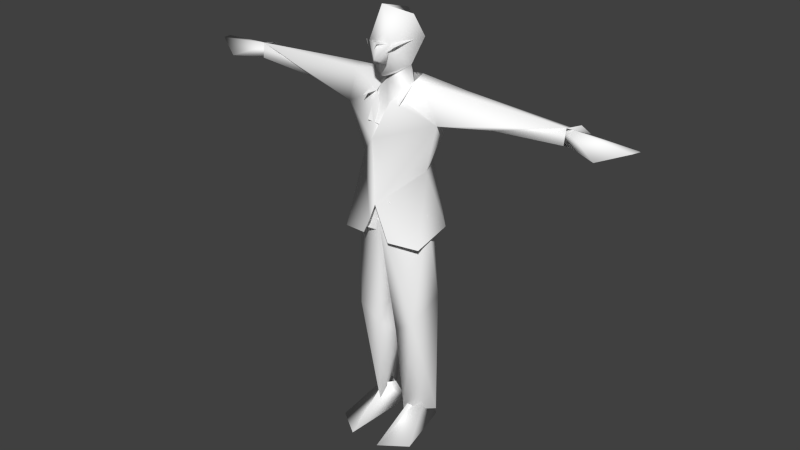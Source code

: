 # Source: LowPolyCarl.blend  (saved by Blender 2.76.0; exported with 4.5.12 LTS)
import bpy
from mathutils import Matrix  # noqa: F401  (used for matrix-valued properties, if any)

bpy.ops.wm.read_factory_settings(use_empty=True)
scene = bpy.context.scene
scene.name = 'Scene'

# ---- collections
col_collection_1 = bpy.data.collections.new('Collection 1'); scene.collection.children.link(col_collection_1)

# ---- materials (node trees are filled in below, after node groups)
mat_carlcol = bpy.data.materials.new('CarlCol')
mat_carlcol.alpha_threshold = 0.0
mat_carlcol.use_transparent_shadow = False
mat_carlcol.diffuse_color = (1.0, 1.0, 1.0, 1.0)
mat_carlcol.specular_color = (0.2, 0.2, 0.2)
mat_carlcol.roughness = 0.5
mat_carlcol.specular_intensity = 1.0

# ---- material node trees

# ---- world
world_world = bpy.data.worlds.new('World'); scene.world = world_world
world_world.color = (0.05088, 0.05088, 0.05088)
world_world.use_sun_shadow = False
world_world.sun_shadow_jitter_overblur = 0.0
world_world.cycles.sampling_method = 'MANUAL'
world_world.cycles.sample_map_resolution = 256

# ---- meshes
me_model__carlmidgeo = bpy.data.meshes.new('Model::CarlMidGeo')
me_model__carlmidgeo.from_pydata([(4.338, 166.9, 11.18), (1.419, 165.9, 11.22), (2.914, 163.3, 11.16), (3.577, 164.9, 13.44), (-4.338, 166.9, 11.18), (-1.419, 165.9, 11.22), (-2.914, 163.3, 11.16), (-3.577, 164.9, 13.44), (-0.0798, 156.8, 10.09), (0.08987, 155.8, 14.01), (-0.01775, 158.3, 16.38), (2.491, 158.8, 10.55), (-2.527, 158.8, 10.55), (13.32, 53.82, 10.18), (15.3, 61.72, -2.951), (3.717, 46.99, 9.064), (5.191, 76.67, -6.184), (4.062, 37.35, -4.676), (9.902, 7.439, -8.188), (6.482, 8.457, 7.289), (14.8, 6.754, -3.527), (-0.001649, 96.14, 14.45), (16.42, 100.5, 5.728), (7.434, 91.91, -10.58), (4.219, 100.3, -6.407), (-4.065, 37.36, -4.676), (-9.904, 64.7, -4.522), (-13.32, 53.82, 10.18), (-3.719, 46.99, 9.064), (-16.08, 63.96, -1.379), (-9.905, 7.439, -8.188), (-6.485, 8.457, 7.289), (-14.8, 6.754, -3.527), (-0.161, 80.82, -1.918), (-16.43, 100.5, 5.726), (-7.03, 101.6, -6.88), (0.1077, 103.9, 16.59), (14.91, 117.7, 4.845), (10.43, 118.0, -4.933), (11.03, 141.1, -10.65), (-0.4753, 130.5, 17.2), (5.369, 146.0, 9.735), (4.978, 144.8, 13.6), (6.355, 151.1, -3.463), (-0.001652, 149.4, -6.427), (43.83, 141.9, -8.055), (70.78, 139.3, -3.389), (75.25, 144.4, -6.671), (70.55, 148.1, 1.833), (70.35, 142.1, 2.692), (41.77, 140.0, 2.767), (20.64, 137.2, 6.392), (8.55, 150.8, 3.691), (25.74, 148.6, -4.506), (16.73, 134.7, -5.443), (5.782, 89.49, 16.2), (17.06, 88.26, 11.94), (17.25, 92.18, -4.363), (-1.966, 88.87, -12.62), (0.1374, 135.7, 12.32), (8.456, 143.9, 12.69), (70.33, 146.0, -8.133), (70.46, 141.9, -7.426), (-11.78, 115.2, -4.272), (-14.91, 117.7, 4.844), (-16.73, 134.7, -5.443), (-20.64, 137.2, 6.393), (-4.298, 145.9, 9.685), (-7.03, 151.1, -0.6887), (-19.92, 149.2, 3.045), (-11.03, 141.1, -10.65), (-43.83, 141.9, -8.055), (-41.78, 140.0, 2.767), (-70.79, 139.3, -3.389), (-75.25, 144.4, -6.671), (-70.35, 142.1, 2.692), (-70.55, 148.1, 1.833), (-25.74, 148.6, -4.506), (-1.357, 97.75, 18.13), (-5.794, 90.43, 16.45), (-17.62, 88.31, 13.13), (-16.46, 91.21, -3.423), (-8.458, 143.9, 12.69), (-70.34, 146.0, -8.133), (-70.47, 141.9, -7.426), (4.37, 91.27, 12.15), (0.01844, 108.5, 14.83), (5.239, 104.9, 13.78), (-5.778, 92.14, 14.89), (-4.986, 105.0, 13.71), (5.643, 142.1, 10.26), (5.312, 155.5, 2.035), (0.2221, 148.9, -5.763), (-1.698, 156.0, -3.759), (-1.921, 150.6, 6.965), (9.707, 145.3, 4.995), (4.686, 135.2, 14.53), (-5.564, 142.1, 10.27), (-9.599, 145.4, 4.426), (-4.763, 135.9, 14.32), (-1.945, 157.9, 14.39), (2.644, 157.9, 12.66), (0.03804, 164.7, 14.1), (9.072, 175.6, 5.419), (-0.075, 178.9, 11.58), (4.733, 165.4, 13.0), (-4.092, 172.9, -7.488), (9.55, 166.3, -0.3582), (0.001531, 153.2, 12.52), (-0.03844, 160.0, 16.03), (-5.045, 165.2, 12.67), (-9.494, 166.0, 1.673), (-68.87, 143.3, -5.183), (-68.76, 147.2, -0.5083), (-69.22, 141.9, 0.3489), (-91.23, 144.1, -5.778), (-84.06, 141.2, 6.57), (-95.54, 145.1, -2.57), (-83.74, 144.0, -0.3644), (-94.72, 145.4, 1.361), (68.87, 143.3, -5.183), (68.76, 147.2, -0.5087), (69.22, 141.9, 0.348), (84.06, 141.2, 6.571), (83.74, 144.0, -0.3645), (91.23, 144.1, -5.778), (94.72, 145.4, 1.361), (95.54, 145.1, -2.57), (4.478, 13.32, -0.7253), (3.83, 1.432, -6.83), (6.538, 0.3848, 24.58), (7.908, 13.36, 3.534), (10.1, 13.3, -3.692), (17.52, 0.6418, 17.08), (11.72, 0.4443, -7.898), (-3.83, 1.433, -6.83), (-6.538, 0.3848, 24.58), (-10.1, 13.3, -3.691), (-17.52, 0.6418, 17.08), (-11.72, 0.4447, -7.899), (-7.889, 13.35, 3.526), (-4.478, 13.32, -0.7248), (6.473, 165.0, 12.75), (8.4, 166.1, 1.418), (1.552, 162.8, 14.54), (8.602, 165.0, 0.1102), (0.2622, 165.2, 14.98), (6.183, 165.7, 12.95), (3.767, 162.7, 14.04), (-6.258, 165.3, 12.8), (-7.464, 166.4, 2.418), (-5.781, 165.8, 13.11), (-3.471, 166.3, 14.37), (-0.2715, 165.9, 14.98), (-7.547, 165.3, 1.08), (-1.409, 162.8, 14.55), (-5.07, 163.3, 13.34), (3.644, 166.3, 14.37), (-3.253, 162.9, 14.21)], [(10, 12), (146, 144), (147, 157), (10, 11), (152, 153), (148, 144), (143, 145), (155, 158), (150, 154), (8, 9), (149, 150), (151, 152), (156, 158)], [(6, 5, 7), (15, 17, 19), (15, 19, 13), (16, 14, 17), (29, 26, 30, 32), (16, 33, 23), (21, 13, 22), (25, 30, 26), (44, 39, 38, 63), (27, 29, 32), (31, 27, 32), (33, 21, 28), (27, 28, 21), (24, 23, 35), (26, 35, 23), (34, 27, 21), (38, 37, 57), (38, 54, 37), (36, 37, 51), (48, 52, 51, 50), (53, 45, 39), (53, 52, 48), (46, 50, 45), (45, 50, 51, 54), (51, 41, 42, 40), (45, 54, 39), (40, 36, 51), (40, 66, 64, 78), (53, 43, 52), (43, 39, 44), (57, 58, 38), (46, 49, 50), (57, 37, 56), (45, 47, 46), (53, 47, 45), (46, 62, 47), (37, 36, 56), (64, 65, 63), (76, 72, 66, 69), (59, 67, 40), (38, 58, 63), (76, 69, 77), (76, 77, 74), (66, 72, 71, 65), (64, 63, 81, 80), (67, 66, 40), (66, 67, 69), (78, 80, 79), (63, 58, 81), (70, 63, 65), (75, 72, 76), (72, 75, 73), (89, 88, 85, 86), (80, 78, 64), (40, 78, 36), (85, 87, 86), (97, 99, 96, 94), (94, 90, 95), (108, 94, 91), (91, 92, 93), (96, 90, 94), (104, 103, 107, 106), (98, 97, 94), (91, 93, 106, 107), (105, 103, 104), (108, 91, 105), (101, 108, 105), (101, 105, 109), (105, 102, 109), (111, 104, 106), (110, 105, 104), (111, 110, 104), (106, 93, 111), (111, 94, 110), (110, 94, 108), (110, 108, 100), (100, 109, 110), (109, 102, 110), (116, 115, 114), (117, 113, 115), (117, 119, 113), (116, 113, 119), (119, 118, 116), (117, 118, 119), (116, 114, 113), (125, 122, 120), (125, 120, 121), (125, 121, 127), (121, 126, 127), (123, 124, 126), (124, 125, 127), (33, 16, 17, 15), (132, 129, 128), (129, 130, 131), (132, 131, 130), (140, 136, 135), (135, 136, 138), (147, 142, 143), (148, 142, 147), (146, 153, 155), (0, 3, 2), (1, 2, 3), (1, 3, 0), (4, 6, 7), (5, 4, 7), (18, 17, 14), (18, 14, 20), (14, 13, 20), (13, 19, 20), (18, 19, 17), (21, 33, 15), (15, 13, 21), (22, 13, 14), (22, 14, 23), (24, 22, 23), (16, 23, 14), (25, 28, 31), (31, 28, 27), (30, 25, 31), (33, 25, 26), (25, 33, 28), (34, 29, 27), (34, 35, 29), (33, 26, 23), (26, 29, 35), (53, 48, 47), (54, 51, 37), (51, 52, 41), (53, 39, 43), (36, 55, 56), (38, 39, 54), (50, 49, 48), (60, 52, 41), (47, 61, 48), (59, 40, 42), (44, 63, 70), (71, 77, 70), (72, 73, 71), (65, 71, 70), (65, 64, 66), (68, 77, 69), (70, 68, 44), (77, 68, 70), (68, 69, 67), (74, 71, 73), (74, 77, 71), (82, 67, 68), (74, 76, 83), (84, 73, 74), (95, 92, 91), (91, 94, 95), (98, 93, 92), (93, 98, 94), (105, 107, 103), (100, 108, 101), (94, 111, 93), (109, 100, 101), (110, 102, 105), (107, 105, 91), (114, 115, 112), (112, 115, 113), (116, 118, 115), (115, 118, 117), (125, 123, 122), (121, 123, 126), (123, 125, 124), (124, 127, 126), (122, 123, 121), (133, 129, 134), (131, 128, 129), (130, 129, 133), (134, 132, 133), (132, 134, 129), (133, 132, 130), (135, 137, 141), (138, 139, 135), (140, 135, 141), (140, 137, 136), (139, 138, 137), (137, 135, 139), (138, 136, 137), (146, 157, 153), (149, 156, 151)])
me_model__carlmidgeo.polygons.foreach_set('use_smooth', [True] * 183)
_uv = me_model__carlmidgeo.uv_layers.new(name='UVSet0')
_uv.uv.foreach_set('vector', [0.9394, 0.0254, 0.8895, 0.0282, 0.9197, 0.07222, 0.7467, 0.3053, 0.7718, 0.3569, 0.718, 0.4845, 0.7467, 0.3053, 0.718, 0.4845, 0.7125, 0.2747, 0.6096, 0.1629, 0.6582, 0.2393, 0.6069, 0.3578, 0.662, 0.2248, 0.6304, 0.2237, 0.6496, 0.4845, 0.6752, 0.4793, 0.6096, 0.1629, 0.5826, 0.132, 0.6238, 0.07914, 0.7653, 0.07376, 0.7125, 0.2747, 0.7003, 0.06064, 0.6069, 0.3578, 0.6496, 0.4845, 0.6304, 0.2237, 0.5715, 0.3142, 0.5385, 0.3404, 0.4753, 0.2354, 0.5326, 0.2382, 0.7125, 0.2747, 0.662, 0.2248, 0.6752, 0.4793, 0.718, 0.4845, 0.7125, 0.2747, 0.6752, 0.4793, 0.8089, 0.1679, 0.7653, 0.07376, 0.7467, 0.3053, 0.7125, 0.2747, 0.7467, 0.3053, 0.7653, 0.07376, 0.6291, 0.0458, 0.6238, 0.07914, 0.635, 0.04816, 0.6304, 0.2237, 0.635, 0.04816, 0.6238, 0.07914, 0.7003, 0.06064, 0.7125, 0.2747, 0.7653, 0.07376, 0.4753, 0.2354, 0.4157, 0.2491, 0.4427, 0.08699, 0.4753, 0.2354, 0.4795, 0.3574, 0.4157, 0.2491, 0.3018, 0.1746, 0.4157, 0.2491, 0.4211, 0.3845, 0.8819, 0.6113, 0.8493, 0.8795, 0.8014, 0.8634, 0.8341, 0.7576, 0.8779, 0.8543, 0.9196, 0.7542, 0.9275, 0.9055, 0.8779, 0.8543, 0.8493, 0.8795, 0.8819, 0.6113, 0.9432, 0.6204, 0.9566, 0.7669, 0.9196, 0.7542, 0.9196, 0.7542, 0.9566, 0.7669, 0.982, 0.8731, 0.9549, 0.8992, 0.4211, 0.3845, 0.3387, 0.4425, 0.3185, 0.4327, 0.2917, 0.3465, 0.9196, 0.7542, 0.9549, 0.8992, 0.9275, 0.9055, 0.2917, 0.3465, 0.3018, 0.1746, 0.4211, 0.3845, 0.2917, 0.3465, 0.1702, 0.3826, 0.1735, 0.2492, 0.2892, 0.1456, 0.8779, 0.8543, 0.8747, 0.9206, 0.8493, 0.8795, 0.4195, 0.5176, 0.5093, 0.51, 0.4268, 0.5526, 0.4427, 0.08699, 0.5056, 0.08083, 0.4753, 0.2354, 0.8393, 0.6098, 0.859, 0.6161, 0.8341, 0.7576, 0.4427, 0.08699, 0.4157, 0.2491, 0.3718, 0.07987, 0.9196, 0.7542, 0.919, 0.616, 0.9432, 0.6204, 0.8779, 0.8543, 0.919, 0.616, 0.9196, 0.7542, 0.1063, 0.02612, 0.1277, 0.01764, 0.1395, 0.06206, 0.4157, 0.2491, 0.3018, 0.1746, 0.3718, 0.07987, 0.1735, 0.2492, 0.1087, 0.3579, 0.1176, 0.2139, 0.7241, 0.8373, 0.6871, 0.6877, 0.6666, 0.5734, 0.7103, 0.5627, 0.2989, 0.3735, 0.2529, 0.443, 0.2917, 0.3465, 0.07011, 0.1949, 0.082, 0.08064, 0.1176, 0.2139, 0.7241, 0.8373, 0.7103, 0.5627, 0.7365, 0.5954, 0.7241, 0.8373, 0.7365, 0.5954, 0.7609, 0.8353, 0.8407, 0.5784, 0.8088, 0.6873, 0.771, 0.6974, 0.8165, 0.5551, 0.1735, 0.2492, 0.1176, 0.2139, 0.1492, 0.08736, 0.2229, 0.07926, 0.2529, 0.443, 0.1702, 0.3826, 0.2917, 0.3465, 0.1702, 0.3826, 0.2529, 0.443, 0.1711, 0.4523, 0.2892, 0.1456, 0.2229, 0.07926, 0.2833, 0.09958, 0.1176, 0.2139, 0.082, 0.08064, 0.1492, 0.08736, 0.04908, 0.341, 0.1176, 0.2139, 0.1087, 0.3579, 0.7023, 0.8308, 0.6871, 0.6877, 0.7241, 0.8373, 0.6871, 0.6877, 0.7023, 0.8308, 0.6828, 0.8355, 0.02738, 0.6648, 0.03681, 0.5839, 0.09958, 0.5841, 0.07013, 0.6963, 0.2229, 0.07926, 0.2892, 0.1456, 0.1735, 0.2492, 0.2917, 0.3465, 0.2892, 0.1456, 0.3018, 0.1746, 0.09958, 0.5841, 0.1128, 0.6638, 0.07013, 0.6963, 0.2683, 0.5221, 0.2567, 0.4587, 0.333, 0.4594, 0.2799, 0.6307, 0.2799, 0.6307, 0.3264, 0.5204, 0.3829, 0.5755, 0.2945, 0.6705, 0.2799, 0.6307, 0.3582, 0.6623, 0.3582, 0.6623, 0.4396, 0.6649, 0.3966, 0.702, 0.333, 0.4594, 0.3264, 0.5204, 0.2799, 0.6307, 0.3183, 0.9197, 0.3827, 0.9123, 0.4656, 0.8648, 0.4898, 0.9758, 0.2068, 0.5802, 0.2683, 0.5221, 0.2799, 0.6307, 0.5451, 0.825, 0.6128, 0.8622, 0.4898, 0.9758, 0.4656, 0.8648, 0.3472, 0.835, 0.3827, 0.9123, 0.2978, 0.9179, 0.3134, 0.7449, 0.4299, 0.7808, 0.3472, 0.835, 0.3275, 0.7779, 0.3134, 0.7449, 0.3472, 0.835, 0.3275, 0.7779, 0.3472, 0.835, 0.3128, 0.7968, 0.3472, 0.835, 0.315, 0.8288, 0.3128, 0.7968, 0.1598, 0.8499, 0.2978, 0.9179, 0.1437, 0.9485, 0.2742, 0.8308, 0.3472, 0.835, 0.2978, 0.9179, 0.1598, 0.8499, 0.2742, 0.8308, 0.2978, 0.9179, 0.1437, 0.9485, 0.02722, 0.8565, 0.1598, 0.8499, 0.1785, 0.8435, 0.2544, 0.7407, 0.2742, 0.8308, 0.2742, 0.8308, 0.2544, 0.7407, 0.3134, 0.7449, 0.2742, 0.8308, 0.3134, 0.7449, 0.3005, 0.777, 0.3005, 0.777, 0.3128, 0.7968, 0.2742, 0.8308, 0.3128, 0.7968, 0.315, 0.8288, 0.2742, 0.8308, 0.7043, 0.9381, 0.6437, 0.904, 0.7122, 0.8555, 0.7829, 0.9756, 0.7345, 0.8547, 0.8084, 0.9396, 0.7829, 0.9756, 0.732, 0.976, 0.7345, 0.8547, 0.7043, 0.9381, 0.7345, 0.8547, 0.732, 0.976, 0.732, 0.976, 0.7235, 0.9313, 0.7043, 0.9381, 0.7829, 0.9756, 0.7488, 0.9514, 0.732, 0.976, 0.7043, 0.9381, 0.7122, 0.8555, 0.7345, 0.8547, 0.6437, 0.904, 0.7122, 0.8555, 0.6922, 0.8526, 0.8084, 0.9396, 0.7688, 0.8487, 0.7345, 0.8547, 0.8084, 0.9396, 0.7345, 0.8547, 0.7829, 0.9756, 0.7345, 0.8547, 0.732, 0.976, 0.7829, 0.9756, 0.7043, 0.9381, 0.7235, 0.9313, 0.732, 0.976, 0.6615, 0.9369, 0.6437, 0.904, 0.598, 0.93, 0.8089, 0.1679, 0.812, 0.1892, 0.7718, 0.3569, 0.7467, 0.3053, 0.5558, 0.6136, 0.6066, 0.6403, 0.5575, 0.6379, 0.6066, 0.6403, 0.5572, 0.7576, 0.5469, 0.6588, 0.5288, 0.6248, 0.5469, 0.6588, 0.5572, 0.7576, 0.5469, 0.6588, 0.5864, 0.7611, 0.6066, 0.6403, 0.6066, 0.6403, 0.5864, 0.7611, 0.6385, 0.7501, 0.3555, 0.009482, 0.3556, 0.01388, 0.4515, 0.01282, 0.4525, 0.02434, 0.4633, 0.04085, 0.4616, 0.04531, 0.4121, 0.04005, 0.4129, 0.04717, 0.4275, 0.02002, 0.9867, 0.01898, 0.9197, 0.07222, 0.9394, 0.0254, 0.8895, 0.0282, 0.9394, 0.0254, 0.9197, 0.07222, 0.8895, 0.0282, 0.9197, 0.07222, 0.8375, 0.01869, 0.9867, 0.01898, 0.9394, 0.0254, 0.9197, 0.07222, 0.8895, 0.0282, 0.8375, 0.01869, 0.9197, 0.07222, 0.6496, 0.4845, 0.6069, 0.3578, 0.6582, 0.2393, 0.6496, 0.4845, 0.6582, 0.2393, 0.6752, 0.4793, 0.6582, 0.2393, 0.7125, 0.2747, 0.6752, 0.4793, 0.7125, 0.2747, 0.718, 0.4845, 0.6752, 0.4793, 0.7478, 0.4929, 0.718, 0.4845, 0.7718, 0.3569, 0.7653, 0.07376, 0.8089, 0.1679, 0.7467, 0.3053, 0.7467, 0.3053, 0.7125, 0.2747, 0.7653, 0.07376, 0.7003, 0.06064, 0.7125, 0.2747, 0.6582, 0.2393, 0.7003, 0.06064, 0.6582, 0.2393, 0.6238, 0.07914, 0.6291, 0.0458, 0.7003, 0.06064, 0.6238, 0.07914, 0.6096, 0.1629, 0.6238, 0.07914, 0.6582, 0.2393, 0.7718, 0.3569, 0.7467, 0.3053, 0.718, 0.4845, 0.718, 0.4845, 0.7467, 0.3053, 0.7125, 0.2747, 0.7478, 0.4929, 0.7718, 0.3569, 0.718, 0.4845, 0.5826, 0.132, 0.6069, 0.3578, 0.6304, 0.2237, 0.7718, 0.3569, 0.8089, 0.1679, 0.7467, 0.3053, 0.7003, 0.06064, 0.662, 0.2248, 0.7125, 0.2747, 0.7003, 0.06064, 0.635, 0.04816, 0.662, 0.2248, 0.5826, 0.132, 0.6304, 0.2237, 0.6238, 0.07914, 0.6304, 0.2237, 0.662, 0.2248, 0.635, 0.04816, 0.8779, 0.8543, 0.8819, 0.6113, 0.919, 0.616, 0.4795, 0.3574, 0.4211, 0.3845, 0.4157, 0.2491, 0.8014, 0.8634, 0.8493, 0.8795, 0.8096, 0.9147, 0.8779, 0.8543, 0.9275, 0.9055, 0.8747, 0.9206, 0.3018, 0.1746, 0.313, 0.1033, 0.3718, 0.07987, 0.4753, 0.2354, 0.5385, 0.3404, 0.4795, 0.3574, 0.8341, 0.7576, 0.859, 0.6161, 0.8819, 0.6113, 0.1021, 0.378, 0.108, 0.4258, 0.08642, 0.3953, 0.1407, 0.06195, 0.1406, 0.01691, 0.2079, 0.01178, 0.2989, 0.3735, 0.2917, 0.3465, 0.3185, 0.4327, 0.01771, 0.3141, 0.1176, 0.2139, 0.04908, 0.341, 0.771, 0.6974, 0.7365, 0.5954, 0.7897, 0.5485, 0.8088, 0.6873, 0.7854, 0.8325, 0.771, 0.6974, 0.8165, 0.5551, 0.771, 0.6974, 0.7897, 0.5485, 0.1087, 0.3579, 0.1735, 0.2492, 0.1702, 0.3826, 0.7384, 0.5323, 0.7365, 0.5954, 0.7103, 0.5627, 0.07981, 0.5099, 0.1822, 0.5029, 0.1622, 0.5525, 0.7365, 0.5954, 0.7384, 0.5323, 0.7897, 0.5485, 0.1822, 0.5029, 0.1711, 0.4523, 0.2529, 0.443, 0.7609, 0.8353, 0.771, 0.6974, 0.7854, 0.8325, 0.7609, 0.8353, 0.7365, 0.5954, 0.771, 0.6974, 0.1021, 0.3781, 0.08637, 0.3958, 0.11, 0.4278, 0.1407, 0.06195, 0.2079, 0.01178, 0.1406, 0.01691, 0.1277, 0.01764, 0.1063, 0.02612, 0.1395, 0.06205, 0.3829, 0.5755, 0.4396, 0.6649, 0.3582, 0.6623, 0.3582, 0.6623, 0.2799, 0.6307, 0.3829, 0.5755, 0.2068, 0.5802, 0.1996, 0.6934, 0.1456, 0.6849, 0.1996, 0.6934, 0.2068, 0.5802, 0.2799, 0.6307, 0.3472, 0.835, 0.4656, 0.8648, 0.3827, 0.9123, 0.3005, 0.777, 0.3134, 0.7449, 0.3275, 0.7779, 0.2799, 0.6307, 0.2507, 0.6922, 0.1996, 0.6934, 0.0228, 0.9946, 0.008128, 0.9823, 0.03601, 0.979, 0.2742, 0.8308, 0.315, 0.8288, 0.3472, 0.835, 0.4656, 0.8648, 0.3472, 0.835, 0.4299, 0.7808, 0.7122, 0.8555, 0.6437, 0.904, 0.6922, 0.8526, 0.7688, 0.8487, 0.8084, 0.9396, 0.7345, 0.8547, 0.7043, 0.9381, 0.6615, 0.9369, 0.6437, 0.904, 0.6437, 0.904, 0.6615, 0.9369, 0.598, 0.93, 0.6437, 0.904, 0.7043, 0.9381, 0.7122, 0.8555, 0.7345, 0.8547, 0.7043, 0.9381, 0.732, 0.976, 0.7043, 0.9381, 0.6437, 0.904, 0.6615, 0.9369, 0.7488, 0.9514, 0.7829, 0.9756, 0.732, 0.976, 0.7122, 0.8555, 0.7043, 0.9381, 0.7345, 0.8547, 0.6385, 0.7501, 0.6066, 0.6403, 0.6389, 0.6447, 0.5469, 0.6588, 0.5575, 0.6379, 0.6066, 0.6403, 0.5572, 0.7576, 0.6066, 0.6403, 0.6385, 0.7501, 0.476, 0.6246, 0.5288, 0.6248, 0.5082, 0.7374, 0.5288, 0.6248, 0.476, 0.6246, 0.4863, 0.602, 0.5082, 0.7374, 0.5288, 0.6248, 0.5572, 0.7576, 0.6066, 0.6403, 0.5558, 0.6136, 0.5575, 0.6379, 0.6385, 0.7501, 0.6389, 0.6447, 0.6066, 0.6403, 0.5469, 0.6588, 0.6066, 0.6403, 0.5575, 0.6379, 0.5469, 0.6588, 0.5287, 0.6248, 0.5864, 0.7611, 0.476, 0.6246, 0.5082, 0.7374, 0.5287, 0.6248, 0.5287, 0.6248, 0.4863, 0.602, 0.476, 0.6246, 0.5082, 0.7374, 0.5572, 0.7576, 0.5287, 0.6248, 0.4121, 0.04005, 0.4393, 0.04441, 0.4129, 0.04717, 0.4639, 0.04283, 0.4525, 0.02433, 0.4583, 0.04688])
me_model__carlmidgeo.materials.append(mat_carlcol)
me_model__carlmidgeo.use_remesh_preserve_volume = False
me_model__carlmidgeo.use_remesh_preserve_attributes = False
me_model__carlmidgeo.use_mirror_vertex_groups = False
me_model__carlmidgeo.update()
arm_armature = bpy.data.armatures.new('Armature')  # bones are not reproduced

# ---- objects
ob_rightfoottoebase_end = bpy.data.objects.new('RightFootToeBase_End', None)
ob_leftfoottoebase_end = bpy.data.objects.new('LeftFootToeBase_End', None)
ob_righthandpinky4 = bpy.data.objects.new('RightHandPinky4', None)
ob_righthandring4 = bpy.data.objects.new('RightHandRing4', None)
ob_righthandmiddle4 = bpy.data.objects.new('RightHandMiddle4', None)
ob_righthandindex4 = bpy.data.objects.new('RightHandIndex4', None)
ob_righthandthumb4 = bpy.data.objects.new('RightHandThumb4', None)
ob_lefthandpinky4 = bpy.data.objects.new('LeftHandPinky4', None)
ob_lefthandring4 = bpy.data.objects.new('LeftHandRing4', None)
ob_lefthandindex4 = bpy.data.objects.new('LeftHandIndex4', None)
ob_lefthandmiddle4 = bpy.data.objects.new('LeftHandMiddle4', None)
ob_lefthandthumb4 = bpy.data.objects.new('LeftHandThumb4', None)
ob_headtop_end = bpy.data.objects.new('HeadTop_End', None)
ob_armature = bpy.data.objects.new('Armature', arm_armature)
ob_carlmidgeo = bpy.data.objects.new('CarlMidGeo', me_model__carlmidgeo)

# ---- transforms, parenting, visibility, modifiers, constraints
ob_rightfoottoebase_end.location = (0.003195, -1.735e-18, 11.03)
ob_rightfoottoebase_end.empty_image_offset = (0.0, 0.0)
ob_rightfoottoebase_end.color = (0.8, 0.8, 0.8, 1.0)
ob_rightfoottoebase_end.lineart.crease_threshold = 0.0
ob_leftfoottoebase_end.location = (0.0, -1.735e-18, 11.03)
ob_leftfoottoebase_end.empty_image_offset = (0.0, 0.0)
ob_leftfoottoebase_end.color = (0.8, 0.8, 0.8, 1.0)
ob_leftfoottoebase_end.lineart.crease_threshold = 0.0
ob_righthandpinky4.location = (-2.5, -2.842e-14, 0.0)
ob_righthandpinky4.empty_image_offset = (0.0, 0.0)
ob_righthandpinky4.color = (0.8, 0.8, 0.8, 1.0)
ob_righthandpinky4.lineart.crease_threshold = 0.0
ob_righthandring4.location = (-1.6, 0.0, 0.0)
ob_righthandring4.empty_image_offset = (0.0, 0.0)
ob_righthandring4.color = (0.8, 0.8, 0.8, 1.0)
ob_righthandring4.lineart.crease_threshold = 0.0
ob_righthandmiddle4.location = (-1.9, 5.684e-14, -2.22e-16)
ob_righthandmiddle4.empty_image_offset = (0.0, 0.0)
ob_righthandmiddle4.color = (0.8, 0.8, 0.8, 1.0)
ob_righthandmiddle4.lineart.crease_threshold = 0.0
ob_righthandindex4.location = (-1.8, 0.0, 0.0)
ob_righthandindex4.empty_image_offset = (0.0, 0.0)
ob_righthandindex4.color = (0.8, 0.8, 0.8, 1.0)
ob_righthandindex4.lineart.crease_threshold = 0.0
ob_righthandthumb4.location = (-2.3, -0.05204, 1.171)
ob_righthandthumb4.empty_image_offset = (0.0, 0.0)
ob_righthandthumb4.color = (0.8, 0.8, 0.8, 1.0)
ob_righthandthumb4.lineart.crease_threshold = 0.0
ob_lefthandpinky4.location = (2.5, 2.842e-14, 1.479e-31)
ob_lefthandpinky4.empty_image_offset = (0.0, 0.0)
ob_lefthandpinky4.color = (0.8, 0.8, 0.8, 1.0)
ob_lefthandpinky4.lineart.crease_threshold = 0.0
ob_lefthandring4.location = (1.6, -2.842e-14, 1.479e-31)
ob_lefthandring4.empty_image_offset = (0.0, 0.0)
ob_lefthandring4.color = (0.8, 0.8, 0.8, 1.0)
ob_lefthandring4.lineart.crease_threshold = 0.0
ob_lefthandindex4.location = (1.8, 2.842e-14, 1.479e-31)
ob_lefthandindex4.empty_image_offset = (0.0, 0.0)
ob_lefthandindex4.color = (0.8, 0.8, 0.8, 1.0)
ob_lefthandindex4.lineart.crease_threshold = 0.0
ob_lefthandmiddle4.location = (1.9, 5.684e-14, 1.479e-31)
ob_lefthandmiddle4.empty_image_offset = (0.0, 0.0)
ob_lefthandmiddle4.color = (0.8, 0.8, 0.8, 1.0)
ob_lefthandmiddle4.lineart.crease_threshold = 0.0
ob_lefthandthumb4.location = (2.3, 0.0, 1.49)
ob_lefthandthumb4.empty_image_offset = (0.0, 0.0)
ob_lefthandthumb4.color = (0.8, 0.8, 0.8, 1.0)
ob_lefthandthumb4.lineart.crease_threshold = 0.0
ob_headtop_end.location = (5.17e-16, 21.11, 0.1231)
ob_headtop_end.empty_image_offset = (0.0, 0.0)
ob_headtop_end.color = (0.8, 0.8, 0.8, 1.0)
ob_headtop_end.lineart.crease_threshold = 0.0
ob_armature.location = (0.0, 0.0, 0.0)
ob_armature.rotation_euler = (1.571, -0.0, 0.0)
ob_armature.scale = (0.01, 0.01, 0.01)
ob_armature.lineart.crease_threshold = 0.0
ob_carlmidgeo.parent = ob_armature
ob_carlmidgeo.location = (0.0, 0.0, 0.0)
ob_carlmidgeo.color = (0.8, 0.8, 0.8, 1.0)
ob_carlmidgeo.lineart.crease_threshold = 0.0
_vg = ob_carlmidgeo.vertex_groups.new(name='Hips')
for _i, _w in zip([13, 14, 15, 16, 17, 21, 22, 23, 24, 25, 26, 27, 28, 29, 33, 34, 35, 36, 37, 38, 55, 56, 57, 58, 63, 64, 78, 79, 80, 81, 85, 86, 87, 88, 89], [0.005736, 0.06324, 0.0007686, 0.08591, 9.897e-05, 0.5121, 0.5997, 0.4301, 0.463, 9.898e-05, 0.0445, 0.005735, 0.0007687, 0.07898, 0.2893, 0.5657, 0.4502, 0.5687, 0.07278, 0.02524, 0.5776, 0.4706, 0.4866, 0.5101, 0.2125, 0.07183, 0.9106, 0.5921, 0.3646, 0.5483, 0.56, 0.4219, 0.4581, 0.5351, 0.4153]): _vg.add([_i], _w, 'REPLACE')
_vg = ob_carlmidgeo.vertex_groups.new(name='Spine')
for _i, _w in zip([13, 14, 15, 16, 21, 22, 23, 24, 26, 27, 28, 29, 33, 34, 35, 36, 37, 38, 39, 40, 41, 51, 54, 57, 58, 59, 63, 64, 65, 66, 67, 70, 78, 80, 85, 86, 87, 88, 89, 96, 99], [0.0006268, 0.002143, 0.000166, 0.01057, 0.1946, 0.04455, 0.07446, 0.222, 0.004909, 0.0006266, 0.000166, 0.002606, 0.03585, 0.04815, 0.2083, 0.3957, 0.4284, 0.5068, 0.003653, 0.02088, 5.522e-05, 5.14e-06, 0.002231, 0.0004897, 0.04481, 0.01432, 0.3928, 0.4291, 0.002317, 7.187e-06, 1.208e-06, 0.003658, 0.06939, 0.002995, 0.06617, 0.5078, 0.4461, 0.06772, 0.4966, 0.07597, 0.07351]): _vg.add([_i], _w, 'REPLACE')
_vg = ob_carlmidgeo.vertex_groups.new(name='Spine1')
for _i, _w in zip([21, 22, 23, 24, 33, 34, 35, 36, 37, 38, 39, 40, 41, 42, 44, 51, 54, 58, 59, 63, 64, 65, 66, 67, 70, 78, 85, 86, 87, 88, 89, 90, 94, 96, 97, 99], [0.009666, 0.005136, 0.009279, 0.01963, 0.000187, 0.005541, 0.01905, 0.03448, 0.4123, 0.4496, 0.04232, 0.7469, 0.00079, 0.01199, 0.00147, 0.02682, 0.07796, 0.00376, 0.5367, 0.3624, 0.4143, 0.07767, 0.02773, 1.836e-05, 0.04234, 0.003128, 0.004565, 0.04845, 0.02471, 0.004557, 0.02269, 0.2159, 0.002131, 0.4213, 0.2173, 0.4202]): _vg.add([_i], _w, 'REPLACE')
_vg = ob_carlmidgeo.vertex_groups.new(name='Spine2')
for _i, _w in zip([36, 37, 38, 39, 40, 41, 42, 43, 44, 51, 52, 53, 54, 59, 60, 63, 64, 65, 66, 67, 68, 69, 70, 77, 82, 86, 90, 91, 92, 94, 95, 96, 97, 98, 99, 108], [8.295e-06, 0.08554, 0.01835, 0.4516, 0.2305, 0.8141, 0.8795, 0.9796, 0.9933, 0.1844, 0.8406, 0.001025, 0.4785, 0.4324, 0.825, 0.01767, 0.08342, 0.4726, 0.1953, 0.8314, 0.8727, 0.005673, 0.4515, 0.001013, 0.825, 0.004724, 0.5145, 0.1681, 0.4474, 0.4918, 0.4153, 0.4259, 0.5151, 0.4152, 0.4266, 0.0008806]): _vg.add([_i], _w, 'REPLACE')
_vg = ob_carlmidgeo.vertex_groups.new(name='Neck')
for _i, _w in zip([68, 91, 92, 93, 94, 95, 98, 108], [0.0002214, 0.1141, 0.4475, 0.3013, 0.07954, 0.002542, 0.01723, 0.005294]): _vg.add([_i], _w, 'REPLACE')
_vg = ob_carlmidgeo.vertex_groups.new(name='Neck1')
for _i, _w in zip([91, 92, 93, 94, 98, 108, 111], [0.06078, 1.71e-05, 0.2309, 0.0516, 5.082e-05, 0.006055, 7.726e-05]): _vg.add([_i], _w, 'REPLACE')
_vg = ob_carlmidgeo.vertex_groups.new(name='Head')
for _i, _w in zip([10, 11, 12, 51, 66, 91, 92, 93, 94, 98, 100, 101, 102, 103, 104, 105, 106, 107, 108, 109, 110, 111, 142, 143, 144, 145, 146, 147, 148, 149, 150, 151, 152, 153, 154, 155, 156, 157, 158], [1.0, 1.0, 1.0, 0.0004321, 0.0004014, 0.5093, 1.196e-05, 0.4679, 0.2314, 6.895e-05, 0.06303, 0.1828, 0.8612, 1.0, 1.0, 0.7417, 1.0, 1.0, 0.233, 0.559, 0.7421, 0.9997, 1.0, 1.0, 1.0, 1.0, 1.0, 1.0, 1.0, 1.0, 1.0, 1.0, 1.0, 1.0, 1.0, 1.0, 1.0, 1.0, 1.0]): _vg.add([_i], _w, 'REPLACE')
_vg = ob_carlmidgeo.vertex_groups.new(name='LeftEye')
_vg.add([0, 1, 2, 3], 1.0, 'REPLACE')
_vg = ob_carlmidgeo.vertex_groups.new(name='RightEye')
_vg.add([4, 5, 6, 7], 1.0, 'REPLACE')
_vg = ob_carlmidgeo.vertex_groups.new(name='Jaw')
for _i, _w in zip([8, 9, 91, 94, 100, 101, 105, 108, 110], [0.9961, 0.9663, 0.0429, 0.03553, 0.4217, 0.2506, 0.004779, 0.7516, 0.01277]): _vg.add([_i], _w, 'REPLACE')
_vg = ob_carlmidgeo.vertex_groups.new(name='TongueBack')
for _i, _w in zip([8], [0.003717]): _vg.add([_i], _w, 'REPLACE')
_vg = ob_carlmidgeo.vertex_groups.new(name='TongueTip')
for _i, _w in zip([8, 9], [5.91e-05, 0.03372]): _vg.add([_i], _w, 'REPLACE')
_vg = ob_carlmidgeo.vertex_groups.new(name='LeftLipLower')
for _i, _w in zip([100, 101], [0.03605, 0.09353]): _vg.add([_i], _w, 'REPLACE')
_vg = ob_carlmidgeo.vertex_groups.new(name='RightLipLower')
for _i, _w in zip([100], [0.07611]): _vg.add([_i], _w, 'REPLACE')
_vg = ob_carlmidgeo.vertex_groups.new(name='RightLipCorner')
for _i, _w in zip([8, 100, 108, 109, 110], [4.263e-05, 0.3973, 0.001255, 0.002355, 0.002135]): _vg.add([_i], _w, 'REPLACE')
_vg = ob_carlmidgeo.vertex_groups.new(name='LeftLipCorner')
for _i, _w in zip([8, 101, 105, 108, 109], [4.232e-05, 0.442, 0.0003734, 0.001868, 0.005564]): _vg.add([_i], _w, 'REPLACE')
_vg = ob_carlmidgeo.vertex_groups.new(name='LeftLipUpper')
for _i, _w in zip([101, 109], [0.03057, 0.05631]): _vg.add([_i], _w, 'REPLACE')
_vg = ob_carlmidgeo.vertex_groups.new(name='LeftNostril')
for _i, _w in zip([101, 109], [0.0005334, 0.1748]): _vg.add([_i], _w, 'REPLACE')
_vg = ob_carlmidgeo.vertex_groups.new(name='LeftCheek')
for _i, _w in zip([91, 105, 109], [0.001519, 0.005763, 0.0003037]): _vg.add([_i], _w, 'REPLACE')
_vg = ob_carlmidgeo.vertex_groups.new(name='LeftEyelidLower')
for _i, _w in zip([102, 105], [0.0535, 0.03032]): _vg.add([_i], _w, 'REPLACE')
_vg = ob_carlmidgeo.vertex_groups.new(name='LeftEyelidUpper')
for _i, _w in zip([102, 105], [0.02344, 0.09787]): _vg.add([_i], _w, 'REPLACE')
_vg = ob_carlmidgeo.vertex_groups.new(name='LeftInnerBrow')
for _i, _w in zip([102, 105], [0.008269, 0.07444]): _vg.add([_i], _w, 'REPLACE')
_vg = ob_carlmidgeo.vertex_groups.new(name='LeftIOuterBrow')
for _i, _w in zip([105], [0.04478]): _vg.add([_i], _w, 'REPLACE')
_vg = ob_carlmidgeo.vertex_groups.new(name='RightInnerBrow')
for _i, _w in zip([102, 110], [0.005125, 0.05631]): _vg.add([_i], _w, 'REPLACE')
_vg = ob_carlmidgeo.vertex_groups.new(name='RightIOuterBrow')
for _i, _w in zip([110], [0.04581]): _vg.add([_i], _w, 'REPLACE')
_vg = ob_carlmidgeo.vertex_groups.new(name='RightEyelidUpper')
for _i, _w in zip([102, 110], [0.01492, 0.08988]): _vg.add([_i], _w, 'REPLACE')
_vg = ob_carlmidgeo.vertex_groups.new(name='RightEyelidLower')
for _i, _w in zip([102, 110], [0.03356, 0.0286]): _vg.add([_i], _w, 'REPLACE')
_vg = ob_carlmidgeo.vertex_groups.new(name='RightCheek')
for _i, _w in zip([94, 102, 109, 110, 111], [0.002396, 5.705e-06, 0.0002801, 0.0224, 0.0002362]): _vg.add([_i], _w, 'REPLACE')
_vg = ob_carlmidgeo.vertex_groups.new(name='RightNostril')
for _i, _w in zip([100, 109], [0.0003837, 0.1562]): _vg.add([_i], _w, 'REPLACE')
_vg = ob_carlmidgeo.vertex_groups.new(name='RightLipUpper')
for _i, _w in zip([100, 109], [0.00548, 0.04516]): _vg.add([_i], _w, 'REPLACE')
_vg = ob_carlmidgeo.vertex_groups.new(name='LeftShoulder')
for _i, _w in zip([37, 39, 41, 42, 43, 44, 51, 52, 53, 54, 59, 60, 68, 90, 91, 92, 94, 95, 96, 97, 98, 99], [0.0005704, 0.28, 0.185, 0.1085, 0.02024, 0.00385, 0.3704, 0.1505, 0.2317, 0.302, 0.00531, 0.175, 2.054e-05, 0.2254, 0.1033, 0.05418, 0.03924, 0.536, 0.07678, 0.04449, 0.0007963, 0.001264]): _vg.add([_i], _w, 'REPLACE')
_vg = ob_carlmidgeo.vertex_groups.new(name='LeftArm')
for _i, _w in zip([39, 41, 43, 45, 46, 47, 48, 50, 51, 52, 53, 54, 95], [0.2225, 2.636e-05, 0.0001057, 0.8795, 2.522e-05, 1.726e-05, 0.001689, 0.6193, 0.4166, 0.008898, 0.6866, 0.1393, 0.04623]): _vg.add([_i], _w, 'REPLACE')
_vg = ob_carlmidgeo.vertex_groups.new(name='LeftForeArm')
for _i, _w in zip([45, 46, 47, 48, 49, 50, 51, 53, 61, 62, 120, 121, 122, 123, 125], [0.1205, 1.0, 1.0, 0.9983, 1.0, 0.3807, 0.000926, 0.08064, 1.0, 1.0, 0.9436, 0.8879, 0.9502, 0.004158, 0.0014]): _vg.add([_i], _w, 'REPLACE')
_vg = ob_carlmidgeo.vertex_groups.new(name='LeftHand')
for _i, _w in zip([51, 120, 121, 122, 123, 124, 125, 126, 127], [0.0004263, 0.05642, 0.1116, 0.04973, 0.06423, 0.2763, 0.1072, 0.03812, 0.01144]): _vg.add([_i], _w, 'REPLACE')
_vg = ob_carlmidgeo.vertex_groups.new(name='LeftHandThumb1')
for _i, _w in zip([121, 122, 123, 124, 125, 126], [0.0004133, 3.823e-05, 0.171, 0.1258, 0.001087, 0.002976]): _vg.add([_i], _w, 'REPLACE')
_vg = ob_carlmidgeo.vertex_groups.new(name='LeftHandThumb2')
for _i, _w in zip([123, 124], [0.1795, 0.1704]): _vg.add([_i], _w, 'REPLACE')
_vg = ob_carlmidgeo.vertex_groups.new(name='LeftHandThumb3')
for _i, _w in zip([123], [0.5807]): _vg.add([_i], _w, 'REPLACE')
_vg = ob_carlmidgeo.vertex_groups.new(name='LeftHandMiddle1')
for _i, _w in zip([124, 125, 126, 127], [0.192, 4.103e-05, 0.006714, 0.002623]): _vg.add([_i], _w, 'REPLACE')
_vg = ob_carlmidgeo.vertex_groups.new(name='LeftHandMiddle2')
for _i, _w in zip([124, 126, 127], [0.005544, 0.001043, 0.0423]): _vg.add([_i], _w, 'REPLACE')
_vg = ob_carlmidgeo.vertex_groups.new(name='LeftHandMiddle3')
for _i, _w in zip([126, 127], [6.846e-06, 0.392]): _vg.add([_i], _w, 'REPLACE')
_vg = ob_carlmidgeo.vertex_groups.new(name='LeftHandIndex1')
for _i, _w in zip([121, 123, 124, 125, 126], [1.81e-05, 0.000364, 0.1403, 5.183e-05, 0.02571]): _vg.add([_i], _w, 'REPLACE')
_vg = ob_carlmidgeo.vertex_groups.new(name='LeftHandIndex2')
for _i, _w in zip([124, 126], [0.006405, 0.06943]): _vg.add([_i], _w, 'REPLACE')
_vg = ob_carlmidgeo.vertex_groups.new(name='LeftHandIndex3')
for _i, _w in zip([124, 126], [5.132e-05, 0.856]): _vg.add([_i], _w, 'REPLACE')
_vg = ob_carlmidgeo.vertex_groups.new(name='LeftHandRing1')
for _i, _w in zip([124, 125, 127], [0.0775, 0.03157, 0.00827]): _vg.add([_i], _w, 'REPLACE')
_vg = ob_carlmidgeo.vertex_groups.new(name='LeftHandRing2')
for _i, _w in zip([124, 125, 127], [0.005676, 0.001331, 0.05893]): _vg.add([_i], _w, 'REPLACE')
_vg = ob_carlmidgeo.vertex_groups.new(name='LeftHandRing3')
for _i, _w in zip([127], [0.4749]): _vg.add([_i], _w, 'REPLACE')
_vg = ob_carlmidgeo.vertex_groups.new(name='LeftHandPinky1')
for _i, _w in zip([125, 127], [0.06226, 0.008265]): _vg.add([_i], _w, 'REPLACE')
_vg = ob_carlmidgeo.vertex_groups.new(name='LeftHandPinky2')
for _i, _w in zip([125, 127], [0.007311, 0.001339]): _vg.add([_i], _w, 'REPLACE')
_vg = ob_carlmidgeo.vertex_groups.new(name='LeftHandPinky3')
for _i, _w in zip([125], [0.7877]): _vg.add([_i], _w, 'REPLACE')
_vg = ob_carlmidgeo.vertex_groups.new(name='RightShoulder')
for _i, _w in zip([40, 43, 44, 59, 64, 65, 66, 67, 68, 69, 70, 77, 82, 90, 92, 94, 97, 98, 99], [0.001767, 3.935e-05, 0.001368, 0.01131, 0.000728, 0.3058, 0.3592, 0.1686, 0.127, 0.5518, 0.2801, 0.2336, 0.175, 0.04418, 0.0509, 0.06636, 0.2232, 0.5235, 0.0784]): _vg.add([_i], _w, 'REPLACE')
_vg = ob_carlmidgeo.vertex_groups.new(name='RightArm')
for _i, _w in zip([65, 66, 68, 69, 70, 71, 72, 73, 74, 76, 77, 98], [0.1416, 0.4161, 5.695e-05, 0.4425, 0.2224, 0.8793, 0.6188, 2.548e-05, 1.822e-05, 0.001689, 0.6848, 0.04308]): _vg.add([_i], _w, 'REPLACE')
_vg = ob_carlmidgeo.vertex_groups.new(name='RightForeArm')
for _i, _w in zip([66, 71, 72, 73, 74, 75, 76, 77, 83, 84, 112, 113, 114, 115, 116], [0.0008721, 0.1207, 0.3812, 1.0, 1.0, 1.0, 0.9983, 0.08061, 1.0, 1.0, 0.9436, 0.8879, 0.9502, 0.0014, 0.004166]): _vg.add([_i], _w, 'REPLACE')
_vg = ob_carlmidgeo.vertex_groups.new(name='RightHand')
for _i, _w in zip([66, 112, 113, 114, 115, 116, 117, 118, 119], [0.0003999, 0.05642, 0.1117, 0.04973, 0.1072, 0.06432, 0.01144, 0.2761, 0.03811]): _vg.add([_i], _w, 'REPLACE')
_vg = ob_carlmidgeo.vertex_groups.new(name='RightHandThumb1')
for _i, _w in zip([113, 114, 115, 116, 118, 119], [0.0004135, 3.802e-05, 0.001088, 0.1711, 0.1259, 0.002978]): _vg.add([_i], _w, 'REPLACE')
_vg = ob_carlmidgeo.vertex_groups.new(name='RightHandThumb2')
for _i, _w in zip([116, 118], [0.1794, 0.1704]): _vg.add([_i], _w, 'REPLACE')
_vg = ob_carlmidgeo.vertex_groups.new(name='RightHandThumb3')
for _i, _w in zip([116], [0.5807]): _vg.add([_i], _w, 'REPLACE')
_vg = ob_carlmidgeo.vertex_groups.new(name='RightHandIndex1')
for _i, _w in zip([113, 115, 116, 118, 119], [1.812e-05, 5.181e-05, 0.0003636, 0.1404, 0.0257]): _vg.add([_i], _w, 'REPLACE')
_vg = ob_carlmidgeo.vertex_groups.new(name='RightHandIndex2')
for _i, _w in zip([118, 119], [0.006404, 0.06952]): _vg.add([_i], _w, 'REPLACE')
_vg = ob_carlmidgeo.vertex_groups.new(name='RightHandIndex3')
for _i, _w in zip([118, 119], [5.13e-05, 0.8559]): _vg.add([_i], _w, 'REPLACE')
_vg = ob_carlmidgeo.vertex_groups.new(name='RightHandMiddle1')
for _i, _w in zip([115, 117, 118, 119], [5.721e-05, 0.002624, 0.1917, 0.006712]): _vg.add([_i], _w, 'REPLACE')
_vg = ob_carlmidgeo.vertex_groups.new(name='RightHandMiddle2')
for _i, _w in zip([117, 118, 119], [0.04232, 0.005542, 0.001042]): _vg.add([_i], _w, 'REPLACE')
_vg = ob_carlmidgeo.vertex_groups.new(name='RightHandMiddle3')
for _i, _w in zip([117, 119], [0.392, 6.827e-06]): _vg.add([_i], _w, 'REPLACE')
_vg = ob_carlmidgeo.vertex_groups.new(name='RightHandRing1')
for _i, _w in zip([115, 117, 118], [0.03157, 0.008262, 0.078]): _vg.add([_i], _w, 'REPLACE')
_vg = ob_carlmidgeo.vertex_groups.new(name='RightHandRing2')
for _i, _w in zip([115, 117, 118], [0.001333, 0.05897, 0.005682]): _vg.add([_i], _w, 'REPLACE')
_vg = ob_carlmidgeo.vertex_groups.new(name='RightHandRing3')
for _i, _w in zip([117], [0.4748]): _vg.add([_i], _w, 'REPLACE')
_vg = ob_carlmidgeo.vertex_groups.new(name='RightHandPinky1')
for _i, _w in zip([115, 117], [0.06232, 0.008265]): _vg.add([_i], _w, 'REPLACE')
_vg = ob_carlmidgeo.vertex_groups.new(name='RightHandPinky2')
for _i, _w in zip([115, 117], [0.007315, 0.00134]): _vg.add([_i], _w, 'REPLACE')
_vg = ob_carlmidgeo.vertex_groups.new(name='RightHandPinky3')
for _i, _w in zip([115], [0.7877]): _vg.add([_i], _w, 'REPLACE')
_vg = ob_carlmidgeo.vertex_groups.new(name='LeftUpLeg')
for _i, _w in zip([13, 14, 15, 16, 17, 18, 20, 21, 22, 23, 24, 33, 34, 35, 36, 37, 55, 56, 57, 58, 78, 85, 86, 87, 88, 89], [0.6917, 0.7262, 0.5591, 0.8964, 0.3529, 9.368e-05, 5.509e-05, 0.1422, 0.3446, 0.3864, 0.2271, 0.2225, 0.006553, 0.04782, 0.001084, 0.0004764, 0.4224, 0.5294, 0.5129, 0.1637, 0.004325, 0.3052, 0.01715, 0.05397, 0.0509, 0.01594]): _vg.add([_i], _w, 'REPLACE')
_vg = ob_carlmidgeo.vertex_groups.new(name='LeftLeg')
for _i, _w in zip([13, 14, 15, 16, 17, 18, 19, 20, 21, 23, 33, 128, 129, 131, 132, 133, 134], [0.3013, 0.2084, 0.4387, 0.007148, 0.6197, 0.1015, 0.1281, 0.2258, 5.97e-06, 0.0002276, 0.0009188, 0.8347, 0.01258, 0.3105, 0.589, 0.001239, 0.01897]): _vg.add([_i], _w, 'REPLACE')
_vg = ob_carlmidgeo.vertex_groups.new(name='LeftFoot')
for _i, _w in zip([13, 15, 17, 18, 19, 20, 128, 129, 130, 131, 132, 133, 134], [0.0006341, 0.001271, 0.02731, 0.8984, 0.8719, 0.7741, 0.1653, 0.977, 0.02089, 0.683, 0.4051, 0.1541, 0.9796]): _vg.add([_i], _w, 'REPLACE')
_vg = ob_carlmidgeo.vertex_groups.new(name='LeftToeBase')
for _i, _w in zip([129, 130, 131, 132, 133, 134], [0.01037, 0.9791, 0.00647, 0.00595, 0.8447, 0.001453]): _vg.add([_i], _w, 'REPLACE')
_vg = ob_carlmidgeo.vertex_groups.new(name='RightUpLeg')
for _i, _w in zip([21, 22, 23, 24, 25, 26, 27, 28, 29, 30, 32, 33, 34, 35, 58, 63, 64, 78, 79, 80, 81, 85, 87, 88, 89], [0.1414, 0.006055, 0.09947, 0.06822, 0.3529, 0.7725, 0.6917, 0.5591, 0.7567, 9.367e-05, 5.511e-05, 0.4498, 0.3741, 0.2746, 0.2777, 0.01454, 0.0007129, 0.01257, 0.4079, 0.6324, 0.4517, 0.06407, 0.0172, 0.3417, 0.04952]): _vg.add([_i], _w, 'REPLACE')
_vg = ob_carlmidgeo.vertex_groups.new(name='RightLeg')
for _i, _w in zip([21, 25, 26, 27, 28, 29, 30, 31, 32, 33, 35, 135, 137, 138, 139, 140, 141], [5.675e-06, 0.6197, 0.1781, 0.3013, 0.4387, 0.1617, 0.1015, 0.1281, 0.2258, 0.001506, 7.95e-06, 0.01258, 0.5899, 0.001239, 0.01898, 0.3114, 0.8347]): _vg.add([_i], _w, 'REPLACE')
_vg = ob_carlmidgeo.vertex_groups.new(name='RightFoot')
for _i, _w in zip([25, 27, 28, 30, 31, 32, 135, 136, 137, 138, 139, 140, 141], [0.02731, 0.000634, 0.001271, 0.8984, 0.8719, 0.7741, 0.9771, 0.02089, 0.4041, 0.1541, 0.9796, 0.6823, 0.1653]): _vg.add([_i], _w, 'REPLACE')
_vg = ob_carlmidgeo.vertex_groups.new(name='RightToeBase')
for _i, _w in zip([135, 136, 137, 138, 139, 140], [0.01037, 0.9791, 0.005962, 0.8447, 0.001451, 0.006274]): _vg.add([_i], _w, 'REPLACE')
_m = ob_carlmidgeo.modifiers.new('Armature', 'ARMATURE')
_m.object = ob_armature

# ---- collection membership
col_collection_1.objects.link(ob_rightfoottoebase_end)
col_collection_1.objects.link(ob_leftfoottoebase_end)
col_collection_1.objects.link(ob_righthandpinky4)
col_collection_1.objects.link(ob_righthandring4)
col_collection_1.objects.link(ob_righthandmiddle4)
col_collection_1.objects.link(ob_righthandindex4)
col_collection_1.objects.link(ob_righthandthumb4)
col_collection_1.objects.link(ob_lefthandpinky4)
col_collection_1.objects.link(ob_lefthandring4)
col_collection_1.objects.link(ob_lefthandindex4)
col_collection_1.objects.link(ob_lefthandmiddle4)
col_collection_1.objects.link(ob_lefthandthumb4)
col_collection_1.objects.link(ob_headtop_end)
col_collection_1.objects.link(ob_armature)
col_collection_1.objects.link(ob_carlmidgeo)

# ---- scene / render settings (as saved in the file)
scene.frame_start = 1; scene.frame_end = 250; scene.frame_set(1)
scene.render.engine = 'BLENDER_EEVEE_NEXT'
scene.render.resolution_percentage = 50
scene.render.fps = 30
scene.render.dither_intensity = 0.0
scene.cycles.use_denoising = False
scene.cycles.samples = 10
scene.cycles.sampling_pattern = 'TABULATED_SOBOL'
scene.cycles.light_sampling_threshold = 0.0
scene.cycles.use_adaptive_sampling = False
scene.cycles.use_light_tree = False
scene.cycles.blur_glossy = 0.0
scene.cycles.pixel_filter_type = 'GAUSSIAN'
scene.cycles.sample_clamp_indirect = 0.0
scene.view_settings.view_transform = 'Standard'
bpy.context.view_layer.update()

# ---- added for rendering (the .blend has no active camera and no usable light): camera, sun
cam_auto = bpy.data.cameras.new('AutoCamera')
cam_auto.lens = 50.0
cam_auto.sensor_width = 36.0
cam_auto.clip_end = 1000.0
ob_auto_camera = bpy.data.objects.new('AutoCamera', cam_auto)
scene.collection.objects.link(ob_auto_camera)
ob_auto_camera.location = (2.44356, -2.95225, 2.85105)
ob_auto_camera.rotation_euler = (1.09748, -7.21219e-08, 0.694738)
scene.camera = ob_auto_camera
light_auto_sun = bpy.data.lights.new('AutoSun', 'SUN')
light_auto_sun.energy = 3.0
light_auto_sun.angle = 0.0523599
ob_auto_sun = bpy.data.objects.new('AutoSun', light_auto_sun)
scene.collection.objects.link(ob_auto_sun)
ob_auto_sun.rotation_euler = (0.872665, 0.174533, 0.523599)
bpy.context.view_layer.update()
